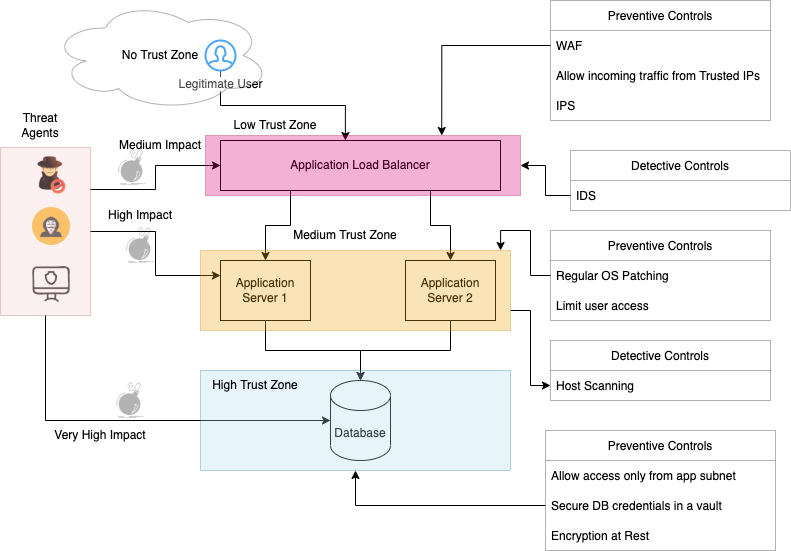

The diagram above was exported from draw.io. Its source (the exported page's mxGraphModel, read from the mxfile embedded in the PNG):
<mxGraphModel dx="872" dy="591" grid="1" gridSize="10" guides="1" tooltips="1" connect="1" arrows="1" fold="1" page="1" pageScale="1" pageWidth="850" pageHeight="1100" math="0" shadow="0">
  <root>
    <mxCell id="0" />
    <mxCell id="1" parent="0" />
    <mxCell id="i4kENr1Txrd97VcK1L-U-16" style="edgeStyle=orthogonalEdgeStyle;rounded=0;orthogonalLoop=1;jettySize=auto;html=1;exitX=0.25;exitY=1;exitDx=0;exitDy=0;" parent="1" source="i4kENr1Txrd97VcK1L-U-1" target="i4kENr1Txrd97VcK1L-U-2" edge="1">
      <mxGeometry relative="1" as="geometry" />
    </mxCell>
    <mxCell id="i4kENr1Txrd97VcK1L-U-17" style="edgeStyle=orthogonalEdgeStyle;rounded=0;orthogonalLoop=1;jettySize=auto;html=1;exitX=0.75;exitY=1;exitDx=0;exitDy=0;entryX=0.5;entryY=0;entryDx=0;entryDy=0;" parent="1" source="i4kENr1Txrd97VcK1L-U-1" target="i4kENr1Txrd97VcK1L-U-3" edge="1">
      <mxGeometry relative="1" as="geometry" />
    </mxCell>
    <mxCell id="i4kENr1Txrd97VcK1L-U-1" value="Application Load Balancer" style="rounded=0;whiteSpace=wrap;html=1;" parent="1" vertex="1">
      <mxGeometry x="240" y="160" width="280" height="50" as="geometry" />
    </mxCell>
    <mxCell id="i4kENr1Txrd97VcK1L-U-18" style="edgeStyle=orthogonalEdgeStyle;rounded=0;orthogonalLoop=1;jettySize=auto;html=1;exitX=0.5;exitY=1;exitDx=0;exitDy=0;" parent="1" source="i4kENr1Txrd97VcK1L-U-2" target="i4kENr1Txrd97VcK1L-U-4" edge="1">
      <mxGeometry relative="1" as="geometry" />
    </mxCell>
    <mxCell id="i4kENr1Txrd97VcK1L-U-2" value="Application Server 1" style="rounded=0;whiteSpace=wrap;html=1;" parent="1" vertex="1">
      <mxGeometry x="240" y="280" width="90" height="60" as="geometry" />
    </mxCell>
    <mxCell id="i4kENr1Txrd97VcK1L-U-19" style="edgeStyle=orthogonalEdgeStyle;rounded=0;orthogonalLoop=1;jettySize=auto;html=1;exitX=0.5;exitY=1;exitDx=0;exitDy=0;" parent="1" source="i4kENr1Txrd97VcK1L-U-3" edge="1">
      <mxGeometry relative="1" as="geometry">
        <mxPoint x="380" y="400" as="targetPoint" />
      </mxGeometry>
    </mxCell>
    <mxCell id="i4kENr1Txrd97VcK1L-U-3" value="Application Server 2" style="rounded=0;whiteSpace=wrap;html=1;" parent="1" vertex="1">
      <mxGeometry x="425" y="280" width="90" height="60" as="geometry" />
    </mxCell>
    <mxCell id="i4kENr1Txrd97VcK1L-U-4" value="Database" style="shape=cylinder3;whiteSpace=wrap;html=1;boundedLbl=1;backgroundOutline=1;size=15;" parent="1" vertex="1">
      <mxGeometry x="350" y="400" width="60" height="80" as="geometry" />
    </mxCell>
    <mxCell id="i4kENr1Txrd97VcK1L-U-15" style="edgeStyle=orthogonalEdgeStyle;rounded=0;orthogonalLoop=1;jettySize=auto;html=1;entryX=0.446;entryY=0;entryDx=0;entryDy=0;entryPerimeter=0;" parent="1" source="i4kENr1Txrd97VcK1L-U-5" target="i4kENr1Txrd97VcK1L-U-1" edge="1">
      <mxGeometry relative="1" as="geometry" />
    </mxCell>
    <mxCell id="i4kENr1Txrd97VcK1L-U-5" value="Legitimate User" style="html=1;verticalLabelPosition=bottom;align=center;labelBackgroundColor=#ffffff;verticalAlign=top;strokeWidth=2;strokeColor=#0080F0;shadow=0;dashed=0;shape=mxgraph.ios7.icons.user;" parent="1" vertex="1">
      <mxGeometry x="225" y="60" width="30" height="30" as="geometry" />
    </mxCell>
    <mxCell id="i4kENr1Txrd97VcK1L-U-9" value="" style="group" parent="1" vertex="1" connectable="0">
      <mxGeometry x="50" y="175" width="200" height="160" as="geometry" />
    </mxCell>
    <mxCell id="i4kENr1Txrd97VcK1L-U-6" value="" style="shape=image;html=1;verticalAlign=top;verticalLabelPosition=bottom;labelBackgroundColor=#ffffff;imageAspect=0;aspect=fixed;image=https://cdn2.iconfinder.com/data/icons/woothemes/PNG/intruder.png" parent="i4kENr1Txrd97VcK1L-U-9" vertex="1">
      <mxGeometry width="40" height="40" as="geometry" />
    </mxCell>
    <mxCell id="i4kENr1Txrd97VcK1L-U-7" value="" style="shape=image;html=1;verticalAlign=top;verticalLabelPosition=bottom;labelBackgroundColor=#ffffff;imageAspect=0;aspect=fixed;image=https://cdn0.iconfinder.com/data/icons/kameleon-free-pack-rounded/110/Hacker-128.png" parent="i4kENr1Txrd97VcK1L-U-9" vertex="1">
      <mxGeometry x="2" y="52" width="38" height="38" as="geometry" />
    </mxCell>
    <mxCell id="i4kENr1Txrd97VcK1L-U-8" value="" style="shape=image;html=1;verticalAlign=top;verticalLabelPosition=bottom;labelBackgroundColor=#ffffff;imageAspect=0;aspect=fixed;image=https://cdn4.iconfinder.com/data/icons/online-marketing-hand-drawn-vol-3/52/network__internet__protection__security__cyber__business__hacker-128.png" parent="i4kENr1Txrd97VcK1L-U-9" vertex="1">
      <mxGeometry x="2" y="110" width="38" height="38" as="geometry" />
    </mxCell>
    <mxCell id="i4kENr1Txrd97VcK1L-U-10" value="" style="rounded=0;whiteSpace=wrap;html=1;fillColor=#f8cecc;strokeColor=#b85450;opacity=30;" parent="i4kENr1Txrd97VcK1L-U-9" vertex="1">
      <mxGeometry x="-30" y="-8" width="90" height="168" as="geometry" />
    </mxCell>
    <mxCell id="CnxIT7-Yh_RSNxalkjDI-19" value="" style="shape=image;html=1;verticalAlign=top;verticalLabelPosition=bottom;labelBackgroundColor=#ffffff;imageAspect=0;aspect=fixed;image=https://cdn1.iconfinder.com/data/icons/competitive-strategy-and-corporate-training/512/572_Bomb_boom_danger_ddos_explosion_cyber_spot_security-128.png;opacity=30;" vertex="1" parent="i4kENr1Txrd97VcK1L-U-9">
      <mxGeometry x="82" y="-8" width="40" height="40" as="geometry" />
    </mxCell>
    <mxCell id="CnxIT7-Yh_RSNxalkjDI-20" value="" style="shape=image;html=1;verticalAlign=top;verticalLabelPosition=bottom;labelBackgroundColor=#ffffff;imageAspect=0;aspect=fixed;image=https://cdn1.iconfinder.com/data/icons/competitive-strategy-and-corporate-training/512/572_Bomb_boom_danger_ddos_explosion_cyber_spot_security-128.png;opacity=30;" vertex="1" parent="i4kENr1Txrd97VcK1L-U-9">
      <mxGeometry x="90" y="70" width="40" height="40" as="geometry" />
    </mxCell>
    <mxCell id="CnxIT7-Yh_RSNxalkjDI-27" value="High Impact" style="text;html=1;strokeColor=none;fillColor=none;align=center;verticalAlign=middle;whiteSpace=wrap;rounded=0;opacity=30;" vertex="1" parent="i4kENr1Txrd97VcK1L-U-9">
      <mxGeometry x="70" y="45" width="80" height="30" as="geometry" />
    </mxCell>
    <mxCell id="CnxIT7-Yh_RSNxalkjDI-28" value="Medium Impact" style="text;html=1;strokeColor=none;fillColor=none;align=center;verticalAlign=middle;whiteSpace=wrap;rounded=0;opacity=30;" vertex="1" parent="i4kENr1Txrd97VcK1L-U-9">
      <mxGeometry x="60" y="-25" width="140" height="30" as="geometry" />
    </mxCell>
    <mxCell id="i4kENr1Txrd97VcK1L-U-11" style="edgeStyle=orthogonalEdgeStyle;rounded=0;orthogonalLoop=1;jettySize=auto;html=1;exitX=1;exitY=0.25;exitDx=0;exitDy=0;entryX=0;entryY=0.5;entryDx=0;entryDy=0;" parent="1" source="i4kENr1Txrd97VcK1L-U-10" target="i4kENr1Txrd97VcK1L-U-1" edge="1">
      <mxGeometry relative="1" as="geometry" />
    </mxCell>
    <mxCell id="i4kENr1Txrd97VcK1L-U-12" style="edgeStyle=orthogonalEdgeStyle;rounded=0;orthogonalLoop=1;jettySize=auto;html=1;exitX=1;exitY=0.5;exitDx=0;exitDy=0;entryX=0;entryY=0.25;entryDx=0;entryDy=0;" parent="1" source="i4kENr1Txrd97VcK1L-U-10" target="i4kENr1Txrd97VcK1L-U-2" edge="1">
      <mxGeometry relative="1" as="geometry" />
    </mxCell>
    <mxCell id="i4kENr1Txrd97VcK1L-U-13" style="edgeStyle=orthogonalEdgeStyle;rounded=0;orthogonalLoop=1;jettySize=auto;html=1;exitX=0.5;exitY=1;exitDx=0;exitDy=0;entryX=0;entryY=0.5;entryDx=0;entryDy=0;entryPerimeter=0;" parent="1" source="i4kENr1Txrd97VcK1L-U-10" target="i4kENr1Txrd97VcK1L-U-4" edge="1">
      <mxGeometry relative="1" as="geometry" />
    </mxCell>
    <mxCell id="i4kENr1Txrd97VcK1L-U-14" value="Threat Agents&lt;br&gt;" style="text;html=1;strokeColor=none;fillColor=none;align=center;verticalAlign=middle;whiteSpace=wrap;rounded=0;opacity=30;" parent="1" vertex="1">
      <mxGeometry x="30" y="130" width="60" height="30" as="geometry" />
    </mxCell>
    <mxCell id="i4kENr1Txrd97VcK1L-U-20" value="" style="rounded=0;whiteSpace=wrap;html=1;opacity=30;fillColor=#d80073;fontColor=#ffffff;strokeColor=#A50040;" parent="1" vertex="1">
      <mxGeometry x="225" y="155" width="315" height="60" as="geometry" />
    </mxCell>
    <mxCell id="CnxIT7-Yh_RSNxalkjDI-12" style="edgeStyle=orthogonalEdgeStyle;rounded=0;orthogonalLoop=1;jettySize=auto;html=1;exitX=1;exitY=0.75;exitDx=0;exitDy=0;entryX=0;entryY=0.5;entryDx=0;entryDy=0;" edge="1" parent="1" source="i4kENr1Txrd97VcK1L-U-21" target="CnxIT7-Yh_RSNxalkjDI-10">
      <mxGeometry relative="1" as="geometry" />
    </mxCell>
    <mxCell id="i4kENr1Txrd97VcK1L-U-21" value="" style="rounded=0;whiteSpace=wrap;html=1;opacity=30;fillColor=#f0a30a;fontColor=#000000;strokeColor=#BD7000;" parent="1" vertex="1">
      <mxGeometry x="220" y="270" width="310" height="80" as="geometry" />
    </mxCell>
    <mxCell id="i4kENr1Txrd97VcK1L-U-22" value="" style="rounded=0;whiteSpace=wrap;html=1;opacity=30;fillColor=#b1ddf0;strokeColor=#10739e;" parent="1" vertex="1">
      <mxGeometry x="220" y="390" width="310" height="100" as="geometry" />
    </mxCell>
    <mxCell id="i4kENr1Txrd97VcK1L-U-25" value="Preventive Controls" style="swimlane;fontStyle=0;childLayout=stackLayout;horizontal=1;startSize=30;horizontalStack=0;resizeParent=1;resizeParentMax=0;resizeLast=0;collapsible=1;marginBottom=0;opacity=30;" parent="1" vertex="1">
      <mxGeometry x="570" y="20" width="220" height="120" as="geometry" />
    </mxCell>
    <mxCell id="i4kENr1Txrd97VcK1L-U-26" value="WAF" style="text;strokeColor=none;fillColor=none;align=left;verticalAlign=middle;spacingLeft=4;spacingRight=4;overflow=hidden;points=[[0,0.5],[1,0.5]];portConstraint=eastwest;rotatable=0;opacity=30;" parent="i4kENr1Txrd97VcK1L-U-25" vertex="1">
      <mxGeometry y="30" width="220" height="30" as="geometry" />
    </mxCell>
    <mxCell id="i4kENr1Txrd97VcK1L-U-27" value="Allow incoming traffic from Trusted IPs" style="text;strokeColor=none;fillColor=none;align=left;verticalAlign=middle;spacingLeft=4;spacingRight=4;overflow=hidden;points=[[0,0.5],[1,0.5]];portConstraint=eastwest;rotatable=0;opacity=30;" parent="i4kENr1Txrd97VcK1L-U-25" vertex="1">
      <mxGeometry y="60" width="220" height="30" as="geometry" />
    </mxCell>
    <mxCell id="i4kENr1Txrd97VcK1L-U-28" value="IPS" style="text;strokeColor=none;fillColor=none;align=left;verticalAlign=middle;spacingLeft=4;spacingRight=4;overflow=hidden;points=[[0,0.5],[1,0.5]];portConstraint=eastwest;rotatable=0;opacity=30;" parent="i4kENr1Txrd97VcK1L-U-25" vertex="1">
      <mxGeometry y="90" width="220" height="30" as="geometry" />
    </mxCell>
    <mxCell id="i4kENr1Txrd97VcK1L-U-29" style="edgeStyle=orthogonalEdgeStyle;rounded=0;orthogonalLoop=1;jettySize=auto;html=1;exitX=0;exitY=0.5;exitDx=0;exitDy=0;entryX=0.75;entryY=0;entryDx=0;entryDy=0;" parent="1" source="i4kENr1Txrd97VcK1L-U-26" target="i4kENr1Txrd97VcK1L-U-20" edge="1">
      <mxGeometry relative="1" as="geometry" />
    </mxCell>
    <mxCell id="i4kENr1Txrd97VcK1L-U-30" value="Preventive Controls" style="swimlane;fontStyle=0;childLayout=stackLayout;horizontal=1;startSize=30;horizontalStack=0;resizeParent=1;resizeParentMax=0;resizeLast=0;collapsible=1;marginBottom=0;opacity=30;" parent="1" vertex="1">
      <mxGeometry x="570" y="250" width="220" height="90" as="geometry" />
    </mxCell>
    <mxCell id="i4kENr1Txrd97VcK1L-U-32" value="Regular OS Patching" style="text;strokeColor=none;fillColor=none;align=left;verticalAlign=middle;spacingLeft=4;spacingRight=4;overflow=hidden;points=[[0,0.5],[1,0.5]];portConstraint=eastwest;rotatable=0;opacity=30;" parent="i4kENr1Txrd97VcK1L-U-30" vertex="1">
      <mxGeometry y="30" width="220" height="30" as="geometry" />
    </mxCell>
    <mxCell id="i4kENr1Txrd97VcK1L-U-33" value="Limit user access" style="text;strokeColor=none;fillColor=none;align=left;verticalAlign=middle;spacingLeft=4;spacingRight=4;overflow=hidden;points=[[0,0.5],[1,0.5]];portConstraint=eastwest;rotatable=0;opacity=30;" parent="i4kENr1Txrd97VcK1L-U-30" vertex="1">
      <mxGeometry y="60" width="220" height="30" as="geometry" />
    </mxCell>
    <mxCell id="i4kENr1Txrd97VcK1L-U-34" style="edgeStyle=orthogonalEdgeStyle;rounded=0;orthogonalLoop=1;jettySize=auto;html=1;exitX=0;exitY=0.5;exitDx=0;exitDy=0;entryX=0.968;entryY=0;entryDx=0;entryDy=0;entryPerimeter=0;" parent="1" source="i4kENr1Txrd97VcK1L-U-32" target="i4kENr1Txrd97VcK1L-U-21" edge="1">
      <mxGeometry relative="1" as="geometry" />
    </mxCell>
    <mxCell id="CnxIT7-Yh_RSNxalkjDI-1" value="Preventive Controls" style="swimlane;fontStyle=0;childLayout=stackLayout;horizontal=1;startSize=30;horizontalStack=0;resizeParent=1;resizeParentMax=0;resizeLast=0;collapsible=1;marginBottom=0;opacity=30;" vertex="1" parent="1">
      <mxGeometry x="565" y="450" width="230" height="120" as="geometry" />
    </mxCell>
    <mxCell id="CnxIT7-Yh_RSNxalkjDI-2" value="Allow access only from app subnet" style="text;strokeColor=none;fillColor=none;align=left;verticalAlign=middle;spacingLeft=4;spacingRight=4;overflow=hidden;points=[[0,0.5],[1,0.5]];portConstraint=eastwest;rotatable=0;opacity=30;" vertex="1" parent="CnxIT7-Yh_RSNxalkjDI-1">
      <mxGeometry y="30" width="230" height="30" as="geometry" />
    </mxCell>
    <mxCell id="CnxIT7-Yh_RSNxalkjDI-3" value="Secure DB credentials in a vault" style="text;strokeColor=none;fillColor=none;align=left;verticalAlign=middle;spacingLeft=4;spacingRight=4;overflow=hidden;points=[[0,0.5],[1,0.5]];portConstraint=eastwest;rotatable=0;opacity=30;" vertex="1" parent="CnxIT7-Yh_RSNxalkjDI-1">
      <mxGeometry y="60" width="230" height="30" as="geometry" />
    </mxCell>
    <mxCell id="CnxIT7-Yh_RSNxalkjDI-4" value="Encryption at Rest" style="text;strokeColor=none;fillColor=none;align=left;verticalAlign=middle;spacingLeft=4;spacingRight=4;overflow=hidden;points=[[0,0.5],[1,0.5]];portConstraint=eastwest;rotatable=0;opacity=30;" vertex="1" parent="CnxIT7-Yh_RSNxalkjDI-1">
      <mxGeometry y="90" width="230" height="30" as="geometry" />
    </mxCell>
    <mxCell id="CnxIT7-Yh_RSNxalkjDI-5" value="Detective Controls" style="swimlane;fontStyle=0;childLayout=stackLayout;horizontal=1;startSize=30;horizontalStack=0;resizeParent=1;resizeParentMax=0;resizeLast=0;collapsible=1;marginBottom=0;opacity=30;" vertex="1" parent="1">
      <mxGeometry x="590" y="170" width="220" height="60" as="geometry" />
    </mxCell>
    <mxCell id="CnxIT7-Yh_RSNxalkjDI-6" value="IDS" style="text;strokeColor=none;fillColor=none;align=left;verticalAlign=middle;spacingLeft=4;spacingRight=4;overflow=hidden;points=[[0,0.5],[1,0.5]];portConstraint=eastwest;rotatable=0;opacity=30;" vertex="1" parent="CnxIT7-Yh_RSNxalkjDI-5">
      <mxGeometry y="30" width="220" height="30" as="geometry" />
    </mxCell>
    <mxCell id="CnxIT7-Yh_RSNxalkjDI-9" value="Detective Controls" style="swimlane;fontStyle=0;childLayout=stackLayout;horizontal=1;startSize=30;horizontalStack=0;resizeParent=1;resizeParentMax=0;resizeLast=0;collapsible=1;marginBottom=0;opacity=30;" vertex="1" parent="1">
      <mxGeometry x="570" y="360" width="220" height="60" as="geometry" />
    </mxCell>
    <mxCell id="CnxIT7-Yh_RSNxalkjDI-10" value="Host Scanning" style="text;strokeColor=none;fillColor=none;align=left;verticalAlign=middle;spacingLeft=4;spacingRight=4;overflow=hidden;points=[[0,0.5],[1,0.5]];portConstraint=eastwest;rotatable=0;opacity=30;" vertex="1" parent="CnxIT7-Yh_RSNxalkjDI-9">
      <mxGeometry y="30" width="220" height="30" as="geometry" />
    </mxCell>
    <mxCell id="CnxIT7-Yh_RSNxalkjDI-17" style="edgeStyle=orthogonalEdgeStyle;rounded=0;orthogonalLoop=1;jettySize=auto;html=1;exitX=0;exitY=0.5;exitDx=0;exitDy=0;entryX=0.5;entryY=1;entryDx=0;entryDy=0;" edge="1" parent="1" source="CnxIT7-Yh_RSNxalkjDI-3" target="i4kENr1Txrd97VcK1L-U-22">
      <mxGeometry relative="1" as="geometry" />
    </mxCell>
    <mxCell id="CnxIT7-Yh_RSNxalkjDI-21" value="" style="shape=image;html=1;verticalAlign=top;verticalLabelPosition=bottom;labelBackgroundColor=#ffffff;imageAspect=0;aspect=fixed;image=https://cdn1.iconfinder.com/data/icons/competitive-strategy-and-corporate-training/512/572_Bomb_boom_danger_ddos_explosion_cyber_spot_security-128.png;opacity=30;" vertex="1" parent="1">
      <mxGeometry x="130" y="400" width="40" height="40" as="geometry" />
    </mxCell>
    <mxCell id="CnxIT7-Yh_RSNxalkjDI-22" value="No Trust Zone" style="ellipse;shape=cloud;whiteSpace=wrap;html=1;opacity=30;" vertex="1" parent="1">
      <mxGeometry x="70" y="20" width="220" height="110" as="geometry" />
    </mxCell>
    <mxCell id="CnxIT7-Yh_RSNxalkjDI-26" value="Very High Impact" style="text;html=1;strokeColor=none;fillColor=none;align=center;verticalAlign=middle;whiteSpace=wrap;rounded=0;opacity=30;" vertex="1" parent="1">
      <mxGeometry x="50" y="440" width="140" height="30" as="geometry" />
    </mxCell>
    <mxCell id="CnxIT7-Yh_RSNxalkjDI-29" style="edgeStyle=orthogonalEdgeStyle;rounded=0;orthogonalLoop=1;jettySize=auto;html=1;exitX=0;exitY=0.5;exitDx=0;exitDy=0;entryX=1;entryY=0.5;entryDx=0;entryDy=0;" edge="1" parent="1" source="CnxIT7-Yh_RSNxalkjDI-6" target="i4kENr1Txrd97VcK1L-U-20">
      <mxGeometry relative="1" as="geometry" />
    </mxCell>
    <mxCell id="CnxIT7-Yh_RSNxalkjDI-30" value="Low Trust Zone" style="text;html=1;strokeColor=none;fillColor=none;align=center;verticalAlign=middle;whiteSpace=wrap;rounded=0;opacity=30;" vertex="1" parent="1">
      <mxGeometry x="250" y="130" width="90" height="30" as="geometry" />
    </mxCell>
    <mxCell id="CnxIT7-Yh_RSNxalkjDI-31" value="Medium Trust Zone" style="text;html=1;strokeColor=none;fillColor=none;align=center;verticalAlign=middle;whiteSpace=wrap;rounded=0;opacity=30;" vertex="1" parent="1">
      <mxGeometry x="310" y="240" width="110" height="30" as="geometry" />
    </mxCell>
    <mxCell id="CnxIT7-Yh_RSNxalkjDI-32" value="High Trust Zone" style="text;html=1;strokeColor=none;fillColor=none;align=center;verticalAlign=middle;whiteSpace=wrap;rounded=0;opacity=30;" vertex="1" parent="1">
      <mxGeometry x="220" y="390" width="110" height="30" as="geometry" />
    </mxCell>
  </root>
</mxGraphModel>